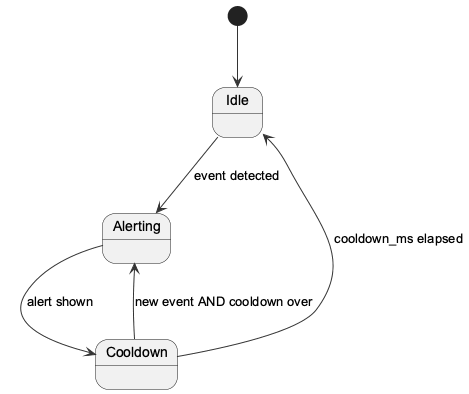

The diagram above was rendered by PlantUML. Its source (embedded in the PNG):
@startuml
skinparam DefaultFontName Arial
skinparam ArrowColor #333333

[*] --> Idle
state Idle
state Alerting
state Cooldown

Idle --> Alerting : event detected
Alerting --> Cooldown : alert shown
Cooldown --> Idle : cooldown_ms elapsed
Cooldown --> Alerting : new event AND cooldown over
@enduml